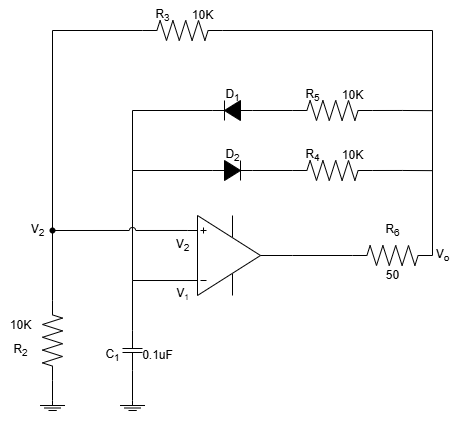

The diagram above was exported from draw.io. Its source (the exported page's mxGraphModel, read from the mxfile embedded in the PNG):
<mxGraphModel dx="510" dy="537" grid="1" gridSize="10" guides="1" tooltips="1" connect="1" arrows="1" fold="1" page="1" pageScale="1" pageWidth="827" pageHeight="1169" math="0" shadow="0">
  <root>
    <mxCell id="0" />
    <mxCell id="1" parent="0" />
    <mxCell id="yLbo-k_L_gcqLio93Q2q-30" style="edgeStyle=orthogonalEdgeStyle;rounded=0;orthogonalLoop=1;jettySize=auto;html=1;exitDx=0;exitDy=0;exitPerimeter=0;jumpStyle=arc;endArrow=none;endFill=0;" edge="1" parent="1" source="yLbo-k_L_gcqLio93Q2q-53">
      <mxGeometry relative="1" as="geometry">
        <mxPoint x="120" y="360.1428571428571" as="targetPoint" />
      </mxGeometry>
    </mxCell>
    <mxCell id="yLbo-k_L_gcqLio93Q2q-2" value="" style="verticalLabelPosition=bottom;shadow=0;dashed=0;align=center;html=1;verticalAlign=top;shape=stencil(pVZLboMwFDwNS5CxCZBlStttz+AQp1gBG4GTtLevwaD28SsYiY1nkpnR+OmBQ5I6oyVzMKJ1yVLlkFcH4wetOD3nGsaayQx4ROYoaMEM8lGeitKAtarkjT35RXW/5iJjFVeGfRrMR60EeXPQSaPNQ5JUCqGNuRQ1YP7wWpxyoYA3Fw5+MeqlNiqYYpVhuphf5uQiDx0M8t3xHm6OuHV43+bpWjpGMbJylHe1wtEfuB2svDSsLzH3VxgiLxhYol2e2MrzOONJEo3MjRVJzjS9fVbyLi6TSUvajPCI6OlCPthvKHjP8WIJvULOxayChUAYA4VglUSay5otXJfGRz206Ex5JLnKii20euV5bnbEguum6l3YXD8t9t2vU4AhrMqHIbqluFEDxoh3V+EHu7uAIaL9IdZJwBA+3IV+ZJECSmCyPcVgNm26sFGAIQI4VyFZfi9MxxiIrNtwizn2h8Dhf2+4qfXVc7NbqP3baI21qPlGaoEf);" vertex="1" parent="1">
      <mxGeometry x="260" y="340" width="100" height="90" as="geometry" />
    </mxCell>
    <mxCell id="yLbo-k_L_gcqLio93Q2q-4" value="" style="pointerEvents=1;verticalLabelPosition=bottom;shadow=0;dashed=0;align=center;html=1;verticalAlign=top;shape=mxgraph.electrical.resistors.resistor_2;" vertex="1" parent="1">
      <mxGeometry x="420" y="375" width="80" height="20" as="geometry" />
    </mxCell>
    <mxCell id="yLbo-k_L_gcqLio93Q2q-34" style="edgeStyle=orthogonalEdgeStyle;rounded=0;orthogonalLoop=1;jettySize=auto;html=1;exitX=1;exitY=0.5;exitDx=0;exitDy=0;exitPerimeter=0;endArrow=none;endFill=0;" edge="1" parent="1" source="yLbo-k_L_gcqLio93Q2q-5">
      <mxGeometry relative="1" as="geometry">
        <mxPoint x="500" y="240.1428571428571" as="targetPoint" />
      </mxGeometry>
    </mxCell>
    <mxCell id="yLbo-k_L_gcqLio93Q2q-5" value="" style="pointerEvents=1;verticalLabelPosition=bottom;shadow=0;dashed=0;align=center;html=1;verticalAlign=top;shape=mxgraph.electrical.resistors.resistor_2;" vertex="1" parent="1">
      <mxGeometry x="360" y="230" width="80" height="20" as="geometry" />
    </mxCell>
    <mxCell id="yLbo-k_L_gcqLio93Q2q-33" style="edgeStyle=orthogonalEdgeStyle;rounded=0;orthogonalLoop=1;jettySize=auto;html=1;exitX=1;exitY=0.5;exitDx=0;exitDy=0;exitPerimeter=0;endArrow=none;endFill=0;" edge="1" parent="1" source="yLbo-k_L_gcqLio93Q2q-6">
      <mxGeometry relative="1" as="geometry">
        <mxPoint x="500" y="300.1428571428571" as="targetPoint" />
      </mxGeometry>
    </mxCell>
    <mxCell id="yLbo-k_L_gcqLio93Q2q-6" value="" style="pointerEvents=1;verticalLabelPosition=bottom;shadow=0;dashed=0;align=center;html=1;verticalAlign=top;shape=mxgraph.electrical.resistors.resistor_2;" vertex="1" parent="1">
      <mxGeometry x="360" y="290" width="80" height="20" as="geometry" />
    </mxCell>
    <mxCell id="yLbo-k_L_gcqLio93Q2q-7" value="" style="pointerEvents=1;verticalLabelPosition=bottom;shadow=0;dashed=0;align=center;html=1;verticalAlign=top;shape=mxgraph.electrical.resistors.resistor_2;" vertex="1" parent="1">
      <mxGeometry x="210" y="150" width="80" height="20" as="geometry" />
    </mxCell>
    <mxCell id="yLbo-k_L_gcqLio93Q2q-8" value="" style="pointerEvents=1;fillColor=strokeColor;verticalLabelPosition=bottom;shadow=0;dashed=0;align=center;html=1;verticalAlign=top;shape=mxgraph.electrical.diodes.diode;" vertex="1" parent="1">
      <mxGeometry x="280" y="290" width="40" height="20" as="geometry" />
    </mxCell>
    <mxCell id="yLbo-k_L_gcqLio93Q2q-9" value="" style="pointerEvents=1;fillColor=strokeColor;verticalLabelPosition=bottom;shadow=0;dashed=0;align=center;html=1;verticalAlign=top;shape=mxgraph.electrical.diodes.diode;rotation=-180;" vertex="1" parent="1">
      <mxGeometry x="280" y="230" width="40" height="20" as="geometry" />
    </mxCell>
    <mxCell id="yLbo-k_L_gcqLio93Q2q-10" value="" style="pointerEvents=1;verticalLabelPosition=bottom;shadow=0;dashed=0;align=center;html=1;verticalAlign=top;shape=mxgraph.electrical.capacitors.capacitor_1;rotation=90;" vertex="1" parent="1">
      <mxGeometry x="180" y="470" width="40" height="20" as="geometry" />
    </mxCell>
    <mxCell id="yLbo-k_L_gcqLio93Q2q-12" value="" style="pointerEvents=1;verticalLabelPosition=bottom;shadow=0;dashed=0;align=center;html=1;verticalAlign=top;shape=mxgraph.electrical.resistors.resistor_2;rotation=90;" vertex="1" parent="1">
      <mxGeometry x="80" y="460" width="80" height="20" as="geometry" />
    </mxCell>
    <mxCell id="yLbo-k_L_gcqLio93Q2q-13" value="" style="pointerEvents=1;verticalLabelPosition=bottom;shadow=0;dashed=0;align=center;html=1;verticalAlign=top;shape=stencil(nZNBDoIwEEVP062BFqJbg7g0XqFilUZpSamot7d0MHHQEiRhM/8zvw9mSljWlLwWhEa8qUVhCdsQSltuJD9cnUydU4KYRFAqXglQ9kZb1yPbrj/nxpbwRmONvoi7PNq+VapSGGnBvYOW+jiWk2jtxO5hWaGV6gK1apDz4btsLpVFHDsIrt0ZlbDCgNrjPvpqkUL9RC6h2wGDU0IYLDtpI85G39TxJ1/Nuy/+Mt52pf2feiCCnicOAOGEq1QfCemcCAyxwgnp/xAJnRGBIeIligjNZoyCscF8p4VgDjppRcYwBgnjE/G7FlgZdy/9JQqt6NciehXushde);" vertex="1" parent="1">
      <mxGeometry x="107.5" y="530" width="25" height="20" as="geometry" />
    </mxCell>
    <mxCell id="yLbo-k_L_gcqLio93Q2q-14" value="" style="pointerEvents=1;verticalLabelPosition=bottom;shadow=0;dashed=0;align=center;html=1;verticalAlign=top;shape=stencil(nZNBDoIwEEVP062BFqJbg7g0XqFilUZpSamot7d0MHHQEiRhM/8zvw9mSljWlLwWhEa8qUVhCdsQSltuJD9cnUydU4KYRFAqXglQ9kZb1yPbrj/nxpbwRmONvoi7PNq+VapSGGnBvYOW+jiWk2jtxO5hWaGV6gK1apDz4btsLpVFHDsIrt0ZlbDCgNrjPvpqkUL9RC6h2wGDU0IYLDtpI85G39TxJ1/Nuy/+Mt52pf2feiCCnicOAOGEq1QfCemcCAyxwgnp/xAJnRGBIeIligjNZoyCscF8p4VgDjppRcYwBgnjE/G7FlgZdy/9JQqt6NciehXushde);" vertex="1" parent="1">
      <mxGeometry x="187.5" y="530" width="25" height="20" as="geometry" />
    </mxCell>
    <mxCell id="yLbo-k_L_gcqLio93Q2q-15" value="" style="endArrow=none;html=1;rounded=0;exitX=0.5;exitY=0;exitDx=0;exitDy=0;exitPerimeter=0;entryX=1;entryY=0.5;entryDx=0;entryDy=0;entryPerimeter=0;" edge="1" parent="1" source="yLbo-k_L_gcqLio93Q2q-13" target="yLbo-k_L_gcqLio93Q2q-12">
      <mxGeometry width="50" height="50" relative="1" as="geometry">
        <mxPoint x="200" y="430" as="sourcePoint" />
        <mxPoint x="250" y="380" as="targetPoint" />
      </mxGeometry>
    </mxCell>
    <mxCell id="yLbo-k_L_gcqLio93Q2q-16" value="" style="endArrow=none;html=1;rounded=0;exitX=0.5;exitY=0;exitDx=0;exitDy=0;exitPerimeter=0;entryX=1;entryY=0.5;entryDx=0;entryDy=0;entryPerimeter=0;" edge="1" parent="1" source="yLbo-k_L_gcqLio93Q2q-14" target="yLbo-k_L_gcqLio93Q2q-10">
      <mxGeometry width="50" height="50" relative="1" as="geometry">
        <mxPoint x="200" y="430" as="sourcePoint" />
        <mxPoint x="250" y="380" as="targetPoint" />
      </mxGeometry>
    </mxCell>
    <mxCell id="yLbo-k_L_gcqLio93Q2q-17" value="" style="endArrow=none;html=1;rounded=0;exitX=0;exitY=0.5;exitDx=0;exitDy=0;exitPerimeter=0;entryX=0;entryY=0.5;entryDx=0;entryDy=0;entryPerimeter=0;" edge="1" parent="1" source="yLbo-k_L_gcqLio93Q2q-12" target="yLbo-k_L_gcqLio93Q2q-7">
      <mxGeometry width="50" height="50" relative="1" as="geometry">
        <mxPoint x="200" y="430" as="sourcePoint" />
        <mxPoint x="250" y="380" as="targetPoint" />
        <Array as="points">
          <mxPoint x="120" y="160" />
        </Array>
      </mxGeometry>
    </mxCell>
    <mxCell id="yLbo-k_L_gcqLio93Q2q-25" value="" style="endArrow=none;html=1;rounded=0;exitX=0;exitY=0.5;exitDx=0;exitDy=0;exitPerimeter=0;entryX=0;entryY=0.778;entryDx=0;entryDy=0;entryPerimeter=0;" edge="1" parent="1" source="yLbo-k_L_gcqLio93Q2q-10" target="yLbo-k_L_gcqLio93Q2q-2">
      <mxGeometry width="50" height="50" relative="1" as="geometry">
        <mxPoint x="220" y="480" as="sourcePoint" />
        <mxPoint x="270" y="430" as="targetPoint" />
        <Array as="points">
          <mxPoint x="200" y="410" />
        </Array>
      </mxGeometry>
    </mxCell>
    <mxCell id="yLbo-k_L_gcqLio93Q2q-26" value="" style="endArrow=none;html=1;rounded=0;entryX=0;entryY=0.5;entryDx=0;entryDy=0;entryPerimeter=0;jumpStyle=arc;" edge="1" parent="1" target="yLbo-k_L_gcqLio93Q2q-8">
      <mxGeometry width="50" height="50" relative="1" as="geometry">
        <mxPoint x="200" y="410" as="sourcePoint" />
        <mxPoint x="270" y="370" as="targetPoint" />
        <Array as="points">
          <mxPoint x="200" y="300" />
        </Array>
      </mxGeometry>
    </mxCell>
    <mxCell id="yLbo-k_L_gcqLio93Q2q-27" value="" style="endArrow=none;html=1;rounded=0;entryX=1;entryY=0.5;entryDx=0;entryDy=0;entryPerimeter=0;" edge="1" parent="1" target="yLbo-k_L_gcqLio93Q2q-9">
      <mxGeometry width="50" height="50" relative="1" as="geometry">
        <mxPoint x="200" y="300" as="sourcePoint" />
        <mxPoint x="270" y="370" as="targetPoint" />
        <Array as="points">
          <mxPoint x="200" y="240" />
        </Array>
      </mxGeometry>
    </mxCell>
    <mxCell id="yLbo-k_L_gcqLio93Q2q-28" value="" style="endArrow=none;html=1;rounded=0;exitX=0;exitY=0.5;exitDx=0;exitDy=0;exitPerimeter=0;entryX=1;entryY=0.5;entryDx=0;entryDy=0;entryPerimeter=0;" edge="1" parent="1" source="yLbo-k_L_gcqLio93Q2q-6" target="yLbo-k_L_gcqLio93Q2q-8">
      <mxGeometry width="50" height="50" relative="1" as="geometry">
        <mxPoint x="220" y="420" as="sourcePoint" />
        <mxPoint x="270" y="370" as="targetPoint" />
      </mxGeometry>
    </mxCell>
    <mxCell id="yLbo-k_L_gcqLio93Q2q-29" style="edgeStyle=orthogonalEdgeStyle;rounded=0;orthogonalLoop=1;jettySize=auto;html=1;exitX=0;exitY=0.5;exitDx=0;exitDy=0;exitPerimeter=0;entryX=0;entryY=0.5;entryDx=0;entryDy=0;entryPerimeter=0;endArrow=none;endFill=0;" edge="1" parent="1" source="yLbo-k_L_gcqLio93Q2q-9" target="yLbo-k_L_gcqLio93Q2q-5">
      <mxGeometry relative="1" as="geometry" />
    </mxCell>
    <mxCell id="yLbo-k_L_gcqLio93Q2q-31" style="edgeStyle=orthogonalEdgeStyle;rounded=0;orthogonalLoop=1;jettySize=auto;html=1;exitX=1;exitY=0.5;exitDx=0;exitDy=0;exitPerimeter=0;entryX=0;entryY=0.5;entryDx=0;entryDy=0;entryPerimeter=0;endArrow=none;endFill=0;" edge="1" parent="1" source="yLbo-k_L_gcqLio93Q2q-2" target="yLbo-k_L_gcqLio93Q2q-4">
      <mxGeometry relative="1" as="geometry" />
    </mxCell>
    <mxCell id="yLbo-k_L_gcqLio93Q2q-32" value="" style="endArrow=none;html=1;rounded=0;exitX=1;exitY=0.5;exitDx=0;exitDy=0;exitPerimeter=0;entryX=1;entryY=0.5;entryDx=0;entryDy=0;entryPerimeter=0;" edge="1" parent="1" source="yLbo-k_L_gcqLio93Q2q-4" target="yLbo-k_L_gcqLio93Q2q-7">
      <mxGeometry width="50" height="50" relative="1" as="geometry">
        <mxPoint x="400" y="360" as="sourcePoint" />
        <mxPoint x="450" y="310" as="targetPoint" />
        <Array as="points">
          <mxPoint x="500" y="160" />
        </Array>
      </mxGeometry>
    </mxCell>
    <mxCell id="yLbo-k_L_gcqLio93Q2q-35" value="10K" style="text;html=1;align=center;verticalAlign=middle;resizable=0;points=[];autosize=1;strokeColor=none;fillColor=none;" vertex="1" parent="1">
      <mxGeometry x="67.5" y="440" width="40" height="30" as="geometry" />
    </mxCell>
    <mxCell id="yLbo-k_L_gcqLio93Q2q-36" value="R&lt;sub&gt;2&lt;/sub&gt;" style="text;html=1;align=center;verticalAlign=middle;resizable=0;points=[];autosize=1;strokeColor=none;fillColor=none;" vertex="1" parent="1">
      <mxGeometry x="67.5" y="465" width="40" height="30" as="geometry" />
    </mxCell>
    <mxCell id="yLbo-k_L_gcqLio93Q2q-37" value="C&lt;sub&gt;1&lt;/sub&gt;" style="text;html=1;align=center;verticalAlign=middle;resizable=0;points=[];autosize=1;strokeColor=none;fillColor=none;" vertex="1" parent="1">
      <mxGeometry x="160" y="470" width="40" height="30" as="geometry" />
    </mxCell>
    <mxCell id="yLbo-k_L_gcqLio93Q2q-38" value="0.1&lt;span style=&quot;background-color: initial;&quot;&gt;uF&lt;/span&gt;" style="text;html=1;align=center;verticalAlign=middle;resizable=0;points=[];autosize=1;strokeColor=none;fillColor=none;" vertex="1" parent="1">
      <mxGeometry x="200" y="470" width="50" height="30" as="geometry" />
    </mxCell>
    <mxCell id="yLbo-k_L_gcqLio93Q2q-39" value="V&lt;span style=&quot;font-size: 10px;&quot;&gt;&lt;sub&gt;1&lt;/sub&gt;&lt;/span&gt;" style="text;html=1;align=center;verticalAlign=middle;resizable=0;points=[];autosize=1;strokeColor=none;fillColor=none;" vertex="1" parent="1">
      <mxGeometry x="230" y="408" width="40" height="30" as="geometry" />
    </mxCell>
    <mxCell id="yLbo-k_L_gcqLio93Q2q-40" value="V&lt;sub&gt;2&lt;/sub&gt;" style="text;html=1;align=center;verticalAlign=middle;resizable=0;points=[];autosize=1;strokeColor=none;fillColor=none;" vertex="1" parent="1">
      <mxGeometry x="230" y="360" width="40" height="30" as="geometry" />
    </mxCell>
    <mxCell id="yLbo-k_L_gcqLio93Q2q-41" value="R&lt;sub&gt;6&lt;/sub&gt;" style="text;html=1;align=center;verticalAlign=middle;resizable=0;points=[];autosize=1;strokeColor=none;fillColor=none;" vertex="1" parent="1">
      <mxGeometry x="440" y="345" width="40" height="30" as="geometry" />
    </mxCell>
    <mxCell id="yLbo-k_L_gcqLio93Q2q-42" value="50" style="text;html=1;align=center;verticalAlign=middle;resizable=0;points=[];autosize=1;strokeColor=none;fillColor=none;" vertex="1" parent="1">
      <mxGeometry x="440" y="390" width="40" height="30" as="geometry" />
    </mxCell>
    <mxCell id="yLbo-k_L_gcqLio93Q2q-43" value="V&lt;sub&gt;o&lt;/sub&gt;" style="text;html=1;align=center;verticalAlign=middle;resizable=0;points=[];autosize=1;strokeColor=none;fillColor=none;" vertex="1" parent="1">
      <mxGeometry x="490" y="370" width="40" height="30" as="geometry" />
    </mxCell>
    <mxCell id="yLbo-k_L_gcqLio93Q2q-44" value="R&lt;sub&gt;4&lt;/sub&gt;" style="text;html=1;align=center;verticalAlign=middle;resizable=0;points=[];autosize=1;strokeColor=none;fillColor=none;" vertex="1" parent="1">
      <mxGeometry x="360" y="270" width="40" height="30" as="geometry" />
    </mxCell>
    <mxCell id="yLbo-k_L_gcqLio93Q2q-45" value="10K" style="text;html=1;align=center;verticalAlign=middle;resizable=0;points=[];autosize=1;strokeColor=none;fillColor=none;" vertex="1" parent="1">
      <mxGeometry x="400" y="270" width="40" height="30" as="geometry" />
    </mxCell>
    <mxCell id="yLbo-k_L_gcqLio93Q2q-46" value="10K" style="text;html=1;align=center;verticalAlign=middle;resizable=0;points=[];autosize=1;strokeColor=none;fillColor=none;" vertex="1" parent="1">
      <mxGeometry x="400" y="210" width="40" height="30" as="geometry" />
    </mxCell>
    <mxCell id="yLbo-k_L_gcqLio93Q2q-47" value="R&lt;sub&gt;5&lt;/sub&gt;" style="text;html=1;align=center;verticalAlign=middle;resizable=0;points=[];autosize=1;strokeColor=none;fillColor=none;" vertex="1" parent="1">
      <mxGeometry x="360" y="210" width="40" height="30" as="geometry" />
    </mxCell>
    <mxCell id="yLbo-k_L_gcqLio93Q2q-48" value="D&lt;sub&gt;1&lt;/sub&gt;" style="text;html=1;align=center;verticalAlign=middle;resizable=0;points=[];autosize=1;strokeColor=none;fillColor=none;" vertex="1" parent="1">
      <mxGeometry x="280" y="210" width="40" height="30" as="geometry" />
    </mxCell>
    <mxCell id="yLbo-k_L_gcqLio93Q2q-49" value="D&lt;sub&gt;2&lt;/sub&gt;" style="text;html=1;align=center;verticalAlign=middle;resizable=0;points=[];autosize=1;strokeColor=none;fillColor=none;" vertex="1" parent="1">
      <mxGeometry x="280" y="270" width="40" height="30" as="geometry" />
    </mxCell>
    <mxCell id="yLbo-k_L_gcqLio93Q2q-50" value="R&lt;sub&gt;3&lt;/sub&gt;" style="text;html=1;align=center;verticalAlign=middle;resizable=0;points=[];autosize=1;strokeColor=none;fillColor=none;" vertex="1" parent="1">
      <mxGeometry x="210" y="130" width="40" height="30" as="geometry" />
    </mxCell>
    <mxCell id="yLbo-k_L_gcqLio93Q2q-51" value="10K" style="text;html=1;align=center;verticalAlign=middle;resizable=0;points=[];autosize=1;strokeColor=none;fillColor=none;" vertex="1" parent="1">
      <mxGeometry x="250" y="130" width="40" height="30" as="geometry" />
    </mxCell>
    <mxCell id="yLbo-k_L_gcqLio93Q2q-52" value="V&lt;sub&gt;2&lt;/sub&gt;" style="text;html=1;align=center;verticalAlign=middle;resizable=0;points=[];autosize=1;strokeColor=none;fillColor=none;" vertex="1" parent="1">
      <mxGeometry x="85" y="345" width="40" height="30" as="geometry" />
    </mxCell>
    <mxCell id="yLbo-k_L_gcqLio93Q2q-54" value="" style="edgeStyle=orthogonalEdgeStyle;rounded=0;orthogonalLoop=1;jettySize=auto;html=1;exitX=-0.05;exitY=0.222;exitDx=0;exitDy=0;exitPerimeter=0;jumpStyle=arc;endArrow=none;endFill=0;" edge="1" parent="1" source="yLbo-k_L_gcqLio93Q2q-2" target="yLbo-k_L_gcqLio93Q2q-53">
      <mxGeometry relative="1" as="geometry">
        <mxPoint x="120" y="360.1428571428571" as="targetPoint" />
        <mxPoint x="255" y="360" as="sourcePoint" />
      </mxGeometry>
    </mxCell>
    <mxCell id="yLbo-k_L_gcqLio93Q2q-53" value="" style="shape=waypoint;sketch=0;fillStyle=solid;size=6;pointerEvents=1;points=[];fillColor=none;resizable=0;rotatable=0;perimeter=centerPerimeter;snapToPoint=1;" vertex="1" parent="1">
      <mxGeometry x="110" y="350" width="20" height="20" as="geometry" />
    </mxCell>
  </root>
</mxGraphModel>